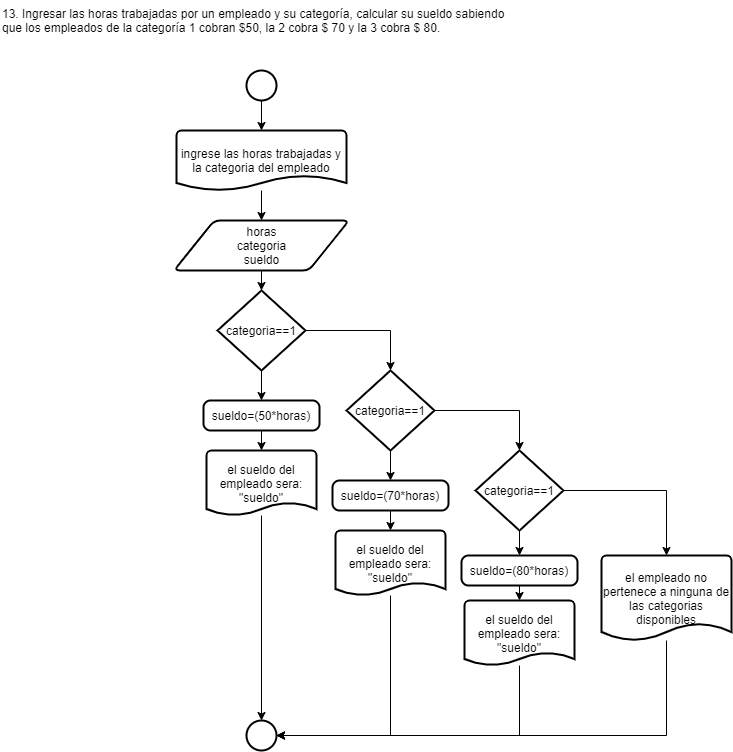

The diagram above was exported from draw.io. Its source (the exported page's mxGraphModel, read from the mxfile embedded in the PNG):
<mxGraphModel dx="868" dy="527" grid="1" gridSize="10" guides="1" tooltips="1" connect="1" arrows="1" fold="1" page="1" pageScale="1" pageWidth="827" pageHeight="1169" math="0" shadow="0">
  <root>
    <mxCell id="0" />
    <mxCell id="1" parent="0" />
    <mxCell id="s9xS8cU9JX9ougk3RRls-1" value="13. Ingresar las horas trabajadas por un empleado y su categoría, calcular su sueldo sabiendo&#10;que los empleados de la categoría 1 cobran $50, la 2 cobra $ 70 y la 3 cobra $ 80." style="text;whiteSpace=wrap;html=1;fillColor=#ffffff;" vertex="1" parent="1">
      <mxGeometry x="149" y="30" width="530" height="40" as="geometry" />
    </mxCell>
    <mxCell id="s9xS8cU9JX9ougk3RRls-7" value="" style="edgeStyle=orthogonalEdgeStyle;rounded=0;orthogonalLoop=1;jettySize=auto;html=1;" edge="1" parent="1" source="s9xS8cU9JX9ougk3RRls-2" target="s9xS8cU9JX9ougk3RRls-5">
      <mxGeometry relative="1" as="geometry" />
    </mxCell>
    <mxCell id="s9xS8cU9JX9ougk3RRls-2" value="ingrese las horas trabajadas y la categoria del empleado" style="strokeWidth=2;html=1;shape=mxgraph.flowchart.document2;whiteSpace=wrap;size=0.25;fillColor=#ffffff;" vertex="1" parent="1">
      <mxGeometry x="325" y="160" width="170" height="60" as="geometry" />
    </mxCell>
    <mxCell id="s9xS8cU9JX9ougk3RRls-6" style="edgeStyle=orthogonalEdgeStyle;rounded=0;orthogonalLoop=1;jettySize=auto;html=1;exitX=0.5;exitY=1;exitDx=0;exitDy=0;exitPerimeter=0;entryX=0.5;entryY=0;entryDx=0;entryDy=0;entryPerimeter=0;" edge="1" parent="1" source="s9xS8cU9JX9ougk3RRls-4" target="s9xS8cU9JX9ougk3RRls-2">
      <mxGeometry relative="1" as="geometry" />
    </mxCell>
    <mxCell id="s9xS8cU9JX9ougk3RRls-4" value="" style="strokeWidth=2;html=1;shape=mxgraph.flowchart.start_2;whiteSpace=wrap;fillColor=#ffffff;" vertex="1" parent="1">
      <mxGeometry x="395" y="100" width="30" height="30" as="geometry" />
    </mxCell>
    <mxCell id="s9xS8cU9JX9ougk3RRls-18" style="edgeStyle=orthogonalEdgeStyle;rounded=0;orthogonalLoop=1;jettySize=auto;html=1;exitX=0.5;exitY=1;exitDx=0;exitDy=0;entryX=0.5;entryY=0;entryDx=0;entryDy=0;entryPerimeter=0;" edge="1" parent="1" source="s9xS8cU9JX9ougk3RRls-5" target="s9xS8cU9JX9ougk3RRls-8">
      <mxGeometry relative="1" as="geometry" />
    </mxCell>
    <mxCell id="s9xS8cU9JX9ougk3RRls-5" value="horas&lt;br&gt;categoria&lt;br&gt;sueldo" style="shape=parallelogram;html=1;strokeWidth=2;perimeter=parallelogramPerimeter;whiteSpace=wrap;rounded=1;arcSize=12;size=0.23;fillColor=#ffffff;" vertex="1" parent="1">
      <mxGeometry x="322.5" y="250" width="175" height="50" as="geometry" />
    </mxCell>
    <mxCell id="s9xS8cU9JX9ougk3RRls-17" style="edgeStyle=orthogonalEdgeStyle;rounded=0;orthogonalLoop=1;jettySize=auto;html=1;exitX=0.5;exitY=1;exitDx=0;exitDy=0;exitPerimeter=0;entryX=0.5;entryY=0;entryDx=0;entryDy=0;" edge="1" parent="1" source="s9xS8cU9JX9ougk3RRls-8" target="s9xS8cU9JX9ougk3RRls-15">
      <mxGeometry relative="1" as="geometry" />
    </mxCell>
    <mxCell id="s9xS8cU9JX9ougk3RRls-19" style="edgeStyle=orthogonalEdgeStyle;rounded=0;orthogonalLoop=1;jettySize=auto;html=1;exitX=1;exitY=0.5;exitDx=0;exitDy=0;exitPerimeter=0;entryX=0.5;entryY=0;entryDx=0;entryDy=0;entryPerimeter=0;" edge="1" parent="1" source="s9xS8cU9JX9ougk3RRls-8" target="s9xS8cU9JX9ougk3RRls-11">
      <mxGeometry relative="1" as="geometry" />
    </mxCell>
    <mxCell id="s9xS8cU9JX9ougk3RRls-8" value="categoria==1" style="strokeWidth=2;html=1;shape=mxgraph.flowchart.decision;whiteSpace=wrap;fillColor=#ffffff;" vertex="1" parent="1">
      <mxGeometry x="366" y="320" width="88" height="80" as="geometry" />
    </mxCell>
    <mxCell id="s9xS8cU9JX9ougk3RRls-22" style="edgeStyle=orthogonalEdgeStyle;rounded=0;orthogonalLoop=1;jettySize=auto;html=1;exitX=0.5;exitY=1;exitDx=0;exitDy=0;exitPerimeter=0;entryX=0.5;entryY=0;entryDx=0;entryDy=0;" edge="1" parent="1" source="s9xS8cU9JX9ougk3RRls-9" target="s9xS8cU9JX9ougk3RRls-16">
      <mxGeometry relative="1" as="geometry" />
    </mxCell>
    <mxCell id="s9xS8cU9JX9ougk3RRls-30" style="edgeStyle=orthogonalEdgeStyle;rounded=0;orthogonalLoop=1;jettySize=auto;html=1;exitX=1;exitY=0.5;exitDx=0;exitDy=0;exitPerimeter=0;entryX=0.5;entryY=0;entryDx=0;entryDy=0;entryPerimeter=0;" edge="1" parent="1" source="s9xS8cU9JX9ougk3RRls-9" target="s9xS8cU9JX9ougk3RRls-29">
      <mxGeometry relative="1" as="geometry" />
    </mxCell>
    <mxCell id="s9xS8cU9JX9ougk3RRls-9" value="categoria==1" style="strokeWidth=2;html=1;shape=mxgraph.flowchart.decision;whiteSpace=wrap;fillColor=#ffffff;" vertex="1" parent="1">
      <mxGeometry x="624" y="480" width="88" height="80" as="geometry" />
    </mxCell>
    <mxCell id="s9xS8cU9JX9ougk3RRls-20" style="edgeStyle=orthogonalEdgeStyle;rounded=0;orthogonalLoop=1;jettySize=auto;html=1;exitX=0.5;exitY=1;exitDx=0;exitDy=0;exitPerimeter=0;entryX=0.5;entryY=0;entryDx=0;entryDy=0;" edge="1" parent="1" source="s9xS8cU9JX9ougk3RRls-11" target="s9xS8cU9JX9ougk3RRls-14">
      <mxGeometry relative="1" as="geometry" />
    </mxCell>
    <mxCell id="s9xS8cU9JX9ougk3RRls-21" style="edgeStyle=orthogonalEdgeStyle;rounded=0;orthogonalLoop=1;jettySize=auto;html=1;exitX=1;exitY=0.5;exitDx=0;exitDy=0;exitPerimeter=0;entryX=0.5;entryY=0;entryDx=0;entryDy=0;entryPerimeter=0;" edge="1" parent="1" source="s9xS8cU9JX9ougk3RRls-11" target="s9xS8cU9JX9ougk3RRls-9">
      <mxGeometry relative="1" as="geometry" />
    </mxCell>
    <mxCell id="s9xS8cU9JX9ougk3RRls-11" value="categoria==1" style="strokeWidth=2;html=1;shape=mxgraph.flowchart.decision;whiteSpace=wrap;fillColor=#ffffff;" vertex="1" parent="1">
      <mxGeometry x="495" y="400" width="88" height="80" as="geometry" />
    </mxCell>
    <mxCell id="s9xS8cU9JX9ougk3RRls-26" style="edgeStyle=orthogonalEdgeStyle;rounded=0;orthogonalLoop=1;jettySize=auto;html=1;exitX=0.5;exitY=1;exitDx=0;exitDy=0;entryX=0.5;entryY=0;entryDx=0;entryDy=0;entryPerimeter=0;" edge="1" parent="1" source="s9xS8cU9JX9ougk3RRls-14" target="s9xS8cU9JX9ougk3RRls-25">
      <mxGeometry relative="1" as="geometry" />
    </mxCell>
    <mxCell id="s9xS8cU9JX9ougk3RRls-14" value="sueldo=(70*horas)" style="rounded=1;whiteSpace=wrap;html=1;absoluteArcSize=1;arcSize=14;strokeWidth=2;fillColor=#ffffff;" vertex="1" parent="1">
      <mxGeometry x="481" y="510" width="116" height="30" as="geometry" />
    </mxCell>
    <mxCell id="s9xS8cU9JX9ougk3RRls-27" style="edgeStyle=orthogonalEdgeStyle;rounded=0;orthogonalLoop=1;jettySize=auto;html=1;exitX=0.5;exitY=1;exitDx=0;exitDy=0;entryX=0.5;entryY=0;entryDx=0;entryDy=0;entryPerimeter=0;" edge="1" parent="1" source="s9xS8cU9JX9ougk3RRls-15" target="s9xS8cU9JX9ougk3RRls-23">
      <mxGeometry relative="1" as="geometry" />
    </mxCell>
    <mxCell id="s9xS8cU9JX9ougk3RRls-15" value="sueldo=(50*horas)" style="rounded=1;whiteSpace=wrap;html=1;absoluteArcSize=1;arcSize=14;strokeWidth=2;fillColor=#ffffff;" vertex="1" parent="1">
      <mxGeometry x="352" y="430" width="116" height="30" as="geometry" />
    </mxCell>
    <mxCell id="s9xS8cU9JX9ougk3RRls-28" style="edgeStyle=orthogonalEdgeStyle;rounded=0;orthogonalLoop=1;jettySize=auto;html=1;exitX=0.5;exitY=1;exitDx=0;exitDy=0;entryX=0.5;entryY=0;entryDx=0;entryDy=0;entryPerimeter=0;" edge="1" parent="1" source="s9xS8cU9JX9ougk3RRls-16" target="s9xS8cU9JX9ougk3RRls-24">
      <mxGeometry relative="1" as="geometry" />
    </mxCell>
    <mxCell id="s9xS8cU9JX9ougk3RRls-16" value="sueldo=(80*horas)" style="rounded=1;whiteSpace=wrap;html=1;absoluteArcSize=1;arcSize=14;strokeWidth=2;fillColor=#ffffff;" vertex="1" parent="1">
      <mxGeometry x="610" y="585" width="116" height="30" as="geometry" />
    </mxCell>
    <mxCell id="s9xS8cU9JX9ougk3RRls-35" value="" style="edgeStyle=orthogonalEdgeStyle;rounded=0;orthogonalLoop=1;jettySize=auto;html=1;entryX=0.5;entryY=0;entryDx=0;entryDy=0;entryPerimeter=0;" edge="1" parent="1" source="s9xS8cU9JX9ougk3RRls-23" target="s9xS8cU9JX9ougk3RRls-31">
      <mxGeometry relative="1" as="geometry">
        <mxPoint x="410" y="627.5" as="targetPoint" />
      </mxGeometry>
    </mxCell>
    <mxCell id="s9xS8cU9JX9ougk3RRls-23" value="el sueldo del empleado sera: &quot;sueldo&quot;" style="strokeWidth=2;html=1;shape=mxgraph.flowchart.document2;whiteSpace=wrap;size=0.2;fillColor=#ffffff;" vertex="1" parent="1">
      <mxGeometry x="355" y="480" width="110" height="65" as="geometry" />
    </mxCell>
    <mxCell id="s9xS8cU9JX9ougk3RRls-39" value="" style="edgeStyle=orthogonalEdgeStyle;rounded=0;orthogonalLoop=1;jettySize=auto;html=1;entryX=1;entryY=0.5;entryDx=0;entryDy=0;entryPerimeter=0;" edge="1" parent="1" source="s9xS8cU9JX9ougk3RRls-24" target="s9xS8cU9JX9ougk3RRls-31">
      <mxGeometry relative="1" as="geometry">
        <mxPoint x="668" y="777.5" as="targetPoint" />
        <Array as="points">
          <mxPoint x="668" y="765" />
        </Array>
      </mxGeometry>
    </mxCell>
    <mxCell id="s9xS8cU9JX9ougk3RRls-24" value="el sueldo del empleado sera: &quot;sueldo&quot;" style="strokeWidth=2;html=1;shape=mxgraph.flowchart.document2;whiteSpace=wrap;size=0.2;fillColor=#ffffff;" vertex="1" parent="1">
      <mxGeometry x="613" y="630" width="110" height="65" as="geometry" />
    </mxCell>
    <mxCell id="s9xS8cU9JX9ougk3RRls-37" value="" style="edgeStyle=orthogonalEdgeStyle;rounded=0;orthogonalLoop=1;jettySize=auto;html=1;entryX=1;entryY=0.5;entryDx=0;entryDy=0;entryPerimeter=0;" edge="1" parent="1" source="s9xS8cU9JX9ougk3RRls-25" target="s9xS8cU9JX9ougk3RRls-31">
      <mxGeometry relative="1" as="geometry">
        <mxPoint x="539" y="707.5" as="targetPoint" />
        <Array as="points">
          <mxPoint x="539" y="765" />
        </Array>
      </mxGeometry>
    </mxCell>
    <mxCell id="s9xS8cU9JX9ougk3RRls-25" value="el sueldo del empleado sera: &quot;sueldo&quot;" style="strokeWidth=2;html=1;shape=mxgraph.flowchart.document2;whiteSpace=wrap;size=0.2;fillColor=#ffffff;" vertex="1" parent="1">
      <mxGeometry x="484" y="560" width="110" height="65" as="geometry" />
    </mxCell>
    <mxCell id="s9xS8cU9JX9ougk3RRls-41" value="" style="edgeStyle=orthogonalEdgeStyle;rounded=0;orthogonalLoop=1;jettySize=auto;html=1;entryX=1;entryY=0.5;entryDx=0;entryDy=0;entryPerimeter=0;" edge="1" parent="1" source="s9xS8cU9JX9ougk3RRls-29" target="s9xS8cU9JX9ougk3RRls-31">
      <mxGeometry relative="1" as="geometry">
        <mxPoint x="815" y="762.5" as="targetPoint" />
        <Array as="points">
          <mxPoint x="815" y="765" />
        </Array>
      </mxGeometry>
    </mxCell>
    <mxCell id="s9xS8cU9JX9ougk3RRls-29" value="el empleado no pertenece a ninguna de las categorias disponibles" style="strokeWidth=2;html=1;shape=mxgraph.flowchart.document2;whiteSpace=wrap;size=0.2;fillColor=#ffffff;" vertex="1" parent="1">
      <mxGeometry x="750" y="585" width="130" height="85" as="geometry" />
    </mxCell>
    <mxCell id="s9xS8cU9JX9ougk3RRls-31" value="" style="strokeWidth=2;html=1;shape=mxgraph.flowchart.start_2;whiteSpace=wrap;fillColor=#ffffff;" vertex="1" parent="1">
      <mxGeometry x="395" y="750" width="30" height="30" as="geometry" />
    </mxCell>
  </root>
</mxGraphModel>